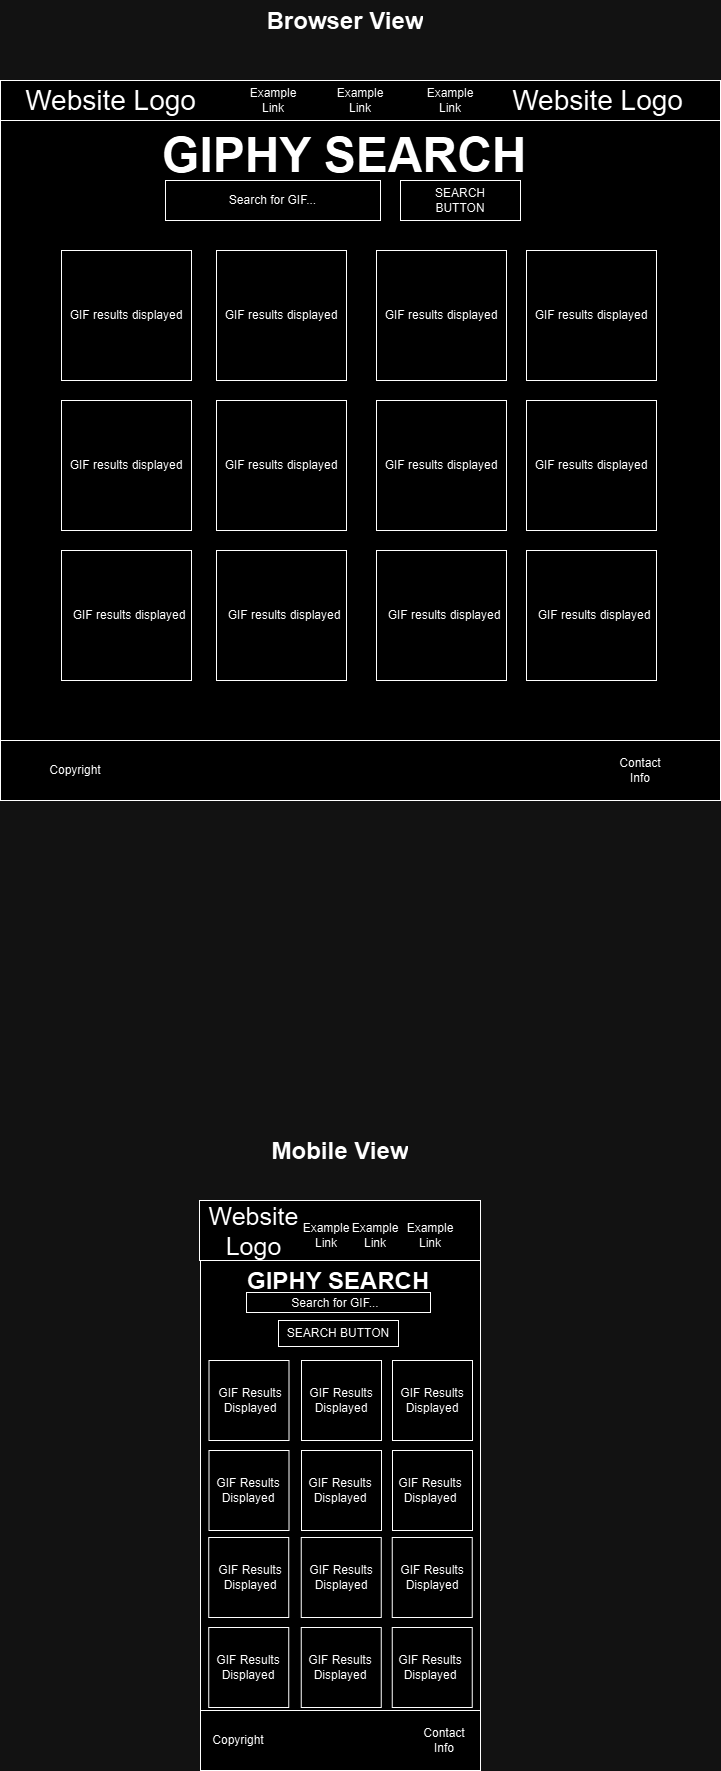

The diagram above was exported from draw.io. Its source (the exported page's mxGraphModel, read from the mxfile embedded in the PNG):
<mxGraphModel dx="1434" dy="738" grid="1" gridSize="10" guides="1" tooltips="1" connect="1" arrows="1" fold="1" page="1" pageScale="1" pageWidth="850" pageHeight="1100" math="0" shadow="0">
  <root>
    <mxCell id="0" />
    <mxCell id="1" parent="0" />
    <mxCell id="EX7HJN2xVCYqK3CvbIh4-1" value="" style="whiteSpace=wrap;html=1;aspect=fixed;" vertex="1" parent="1">
      <mxGeometry x="80" y="80" width="720" height="720" as="geometry" />
    </mxCell>
    <mxCell id="EX7HJN2xVCYqK3CvbIh4-2" value="" style="rounded=0;whiteSpace=wrap;html=1;" vertex="1" parent="1">
      <mxGeometry x="80" y="80" width="720" height="40" as="geometry" />
    </mxCell>
    <mxCell id="EX7HJN2xVCYqK3CvbIh4-3" value="" style="rounded=0;whiteSpace=wrap;html=1;" vertex="1" parent="1">
      <mxGeometry x="80" y="740" width="720" height="60" as="geometry" />
    </mxCell>
    <mxCell id="EX7HJN2xVCYqK3CvbIh4-4" value="&lt;h1 style=&quot;margin-top: 0px; font-size: 48px;&quot;&gt;GIPHY SEARCH&lt;/h1&gt;" style="text;html=1;whiteSpace=wrap;overflow=hidden;rounded=0;" vertex="1" parent="1">
      <mxGeometry x="240" y="120" width="370" height="60" as="geometry" />
    </mxCell>
    <mxCell id="EX7HJN2xVCYqK3CvbIh4-5" value="" style="rounded=0;whiteSpace=wrap;html=1;" vertex="1" parent="1">
      <mxGeometry x="245" y="180" width="215" height="40" as="geometry" />
    </mxCell>
    <mxCell id="EX7HJN2xVCYqK3CvbIh4-7" value="Search for GIF..." style="text;html=1;align=center;verticalAlign=middle;whiteSpace=wrap;rounded=0;" vertex="1" parent="1">
      <mxGeometry x="255" y="185" width="195" height="30" as="geometry" />
    </mxCell>
    <mxCell id="EX7HJN2xVCYqK3CvbIh4-9" value="" style="rounded=0;whiteSpace=wrap;html=1;" vertex="1" parent="1">
      <mxGeometry x="480" y="180" width="120" height="40" as="geometry" />
    </mxCell>
    <mxCell id="EX7HJN2xVCYqK3CvbIh4-10" value="SEARCH BUTTON" style="text;html=1;align=center;verticalAlign=middle;whiteSpace=wrap;rounded=0;" vertex="1" parent="1">
      <mxGeometry x="510" y="185" width="60" height="30" as="geometry" />
    </mxCell>
    <mxCell id="EX7HJN2xVCYqK3CvbIh4-13" value="" style="whiteSpace=wrap;html=1;aspect=fixed;" vertex="1" parent="1">
      <mxGeometry x="141" y="250" width="130" height="130" as="geometry" />
    </mxCell>
    <mxCell id="EX7HJN2xVCYqK3CvbIh4-14" value="" style="whiteSpace=wrap;html=1;aspect=fixed;" vertex="1" parent="1">
      <mxGeometry x="296" y="250" width="130" height="130" as="geometry" />
    </mxCell>
    <mxCell id="EX7HJN2xVCYqK3CvbIh4-15" value="" style="whiteSpace=wrap;html=1;aspect=fixed;" vertex="1" parent="1">
      <mxGeometry x="456" y="250" width="130" height="130" as="geometry" />
    </mxCell>
    <mxCell id="EX7HJN2xVCYqK3CvbIh4-16" value="" style="whiteSpace=wrap;html=1;aspect=fixed;" vertex="1" parent="1">
      <mxGeometry x="606" y="250" width="130" height="130" as="geometry" />
    </mxCell>
    <mxCell id="EX7HJN2xVCYqK3CvbIh4-17" value="" style="whiteSpace=wrap;html=1;aspect=fixed;" vertex="1" parent="1">
      <mxGeometry x="141" y="400" width="130" height="130" as="geometry" />
    </mxCell>
    <mxCell id="EX7HJN2xVCYqK3CvbIh4-18" value="" style="whiteSpace=wrap;html=1;aspect=fixed;" vertex="1" parent="1">
      <mxGeometry x="296" y="400" width="130" height="130" as="geometry" />
    </mxCell>
    <mxCell id="EX7HJN2xVCYqK3CvbIh4-19" value="" style="whiteSpace=wrap;html=1;aspect=fixed;" vertex="1" parent="1">
      <mxGeometry x="456" y="400" width="130" height="130" as="geometry" />
    </mxCell>
    <mxCell id="EX7HJN2xVCYqK3CvbIh4-20" value="" style="whiteSpace=wrap;html=1;aspect=fixed;" vertex="1" parent="1">
      <mxGeometry x="606" y="400" width="130" height="130" as="geometry" />
    </mxCell>
    <mxCell id="EX7HJN2xVCYqK3CvbIh4-21" value="" style="whiteSpace=wrap;html=1;aspect=fixed;" vertex="1" parent="1">
      <mxGeometry x="141" y="550" width="130" height="130" as="geometry" />
    </mxCell>
    <mxCell id="EX7HJN2xVCYqK3CvbIh4-22" value="" style="whiteSpace=wrap;html=1;aspect=fixed;" vertex="1" parent="1">
      <mxGeometry x="296" y="550" width="130" height="130" as="geometry" />
    </mxCell>
    <mxCell id="EX7HJN2xVCYqK3CvbIh4-23" value="" style="whiteSpace=wrap;html=1;aspect=fixed;" vertex="1" parent="1">
      <mxGeometry x="456" y="550" width="130" height="130" as="geometry" />
    </mxCell>
    <mxCell id="EX7HJN2xVCYqK3CvbIh4-24" value="" style="whiteSpace=wrap;html=1;aspect=fixed;" vertex="1" parent="1">
      <mxGeometry x="606" y="550" width="130" height="130" as="geometry" />
    </mxCell>
    <mxCell id="EX7HJN2xVCYqK3CvbIh4-25" value="GIF results displayed" style="text;html=1;align=center;verticalAlign=middle;whiteSpace=wrap;rounded=0;" vertex="1" parent="1">
      <mxGeometry x="121" y="270" width="170" height="90" as="geometry" />
    </mxCell>
    <mxCell id="EX7HJN2xVCYqK3CvbIh4-26" value="GIF results displayed" style="text;html=1;align=center;verticalAlign=middle;whiteSpace=wrap;rounded=0;" vertex="1" parent="1">
      <mxGeometry x="276" y="270" width="170" height="90" as="geometry" />
    </mxCell>
    <mxCell id="EX7HJN2xVCYqK3CvbIh4-27" value="GIF results displayed" style="text;html=1;align=center;verticalAlign=middle;whiteSpace=wrap;rounded=0;" vertex="1" parent="1">
      <mxGeometry x="436" y="270" width="170" height="90" as="geometry" />
    </mxCell>
    <mxCell id="EX7HJN2xVCYqK3CvbIh4-28" value="GIF results displayed" style="text;html=1;align=center;verticalAlign=middle;whiteSpace=wrap;rounded=0;" vertex="1" parent="1">
      <mxGeometry x="586" y="270" width="170" height="90" as="geometry" />
    </mxCell>
    <mxCell id="EX7HJN2xVCYqK3CvbIh4-29" value="GIF results displayed" style="text;html=1;align=center;verticalAlign=middle;whiteSpace=wrap;rounded=0;" vertex="1" parent="1">
      <mxGeometry x="121" y="420" width="170" height="90" as="geometry" />
    </mxCell>
    <mxCell id="EX7HJN2xVCYqK3CvbIh4-30" value="GIF results displayed" style="text;html=1;align=center;verticalAlign=middle;whiteSpace=wrap;rounded=0;" vertex="1" parent="1">
      <mxGeometry x="276" y="420" width="170" height="90" as="geometry" />
    </mxCell>
    <mxCell id="EX7HJN2xVCYqK3CvbIh4-31" value="GIF results displayed" style="text;html=1;align=center;verticalAlign=middle;whiteSpace=wrap;rounded=0;" vertex="1" parent="1">
      <mxGeometry x="436" y="420" width="170" height="90" as="geometry" />
    </mxCell>
    <mxCell id="EX7HJN2xVCYqK3CvbIh4-32" value="GIF results displayed" style="text;html=1;align=center;verticalAlign=middle;whiteSpace=wrap;rounded=0;" vertex="1" parent="1">
      <mxGeometry x="586" y="420" width="170" height="90" as="geometry" />
    </mxCell>
    <mxCell id="EX7HJN2xVCYqK3CvbIh4-33" value="GIF results displayed" style="text;html=1;align=center;verticalAlign=middle;whiteSpace=wrap;rounded=0;" vertex="1" parent="1">
      <mxGeometry x="124" y="570" width="170" height="90" as="geometry" />
    </mxCell>
    <mxCell id="EX7HJN2xVCYqK3CvbIh4-34" value="GIF results displayed" style="text;html=1;align=center;verticalAlign=middle;whiteSpace=wrap;rounded=0;" vertex="1" parent="1">
      <mxGeometry x="279" y="570" width="170" height="90" as="geometry" />
    </mxCell>
    <mxCell id="EX7HJN2xVCYqK3CvbIh4-35" value="GIF results displayed" style="text;html=1;align=center;verticalAlign=middle;whiteSpace=wrap;rounded=0;" vertex="1" parent="1">
      <mxGeometry x="439" y="570" width="170" height="90" as="geometry" />
    </mxCell>
    <mxCell id="EX7HJN2xVCYqK3CvbIh4-36" value="GIF results displayed" style="text;html=1;align=center;verticalAlign=middle;whiteSpace=wrap;rounded=0;" vertex="1" parent="1">
      <mxGeometry x="589" y="570" width="170" height="90" as="geometry" />
    </mxCell>
    <mxCell id="EX7HJN2xVCYqK3CvbIh4-37" value="Website Logo" style="text;html=1;align=center;verticalAlign=middle;whiteSpace=wrap;rounded=0;fontSize=28;" vertex="1" parent="1">
      <mxGeometry x="92.5" y="80" width="195" height="40" as="geometry" />
    </mxCell>
    <mxCell id="EX7HJN2xVCYqK3CvbIh4-38" value="Example Link" style="text;html=1;align=center;verticalAlign=middle;whiteSpace=wrap;rounded=0;" vertex="1" parent="1">
      <mxGeometry x="322.5" y="85" width="60" height="30" as="geometry" />
    </mxCell>
    <mxCell id="EX7HJN2xVCYqK3CvbIh4-39" value="Example Link" style="text;html=1;align=center;verticalAlign=middle;whiteSpace=wrap;rounded=0;" vertex="1" parent="1">
      <mxGeometry x="410" y="85" width="60" height="30" as="geometry" />
    </mxCell>
    <mxCell id="EX7HJN2xVCYqK3CvbIh4-40" value="Example Link" style="text;html=1;align=center;verticalAlign=middle;whiteSpace=wrap;rounded=0;" vertex="1" parent="1">
      <mxGeometry x="500" y="85" width="60" height="30" as="geometry" />
    </mxCell>
    <mxCell id="EX7HJN2xVCYqK3CvbIh4-42" value="Website Logo" style="text;html=1;align=center;verticalAlign=middle;whiteSpace=wrap;rounded=0;fontSize=28;" vertex="1" parent="1">
      <mxGeometry x="580" y="80" width="195" height="40" as="geometry" />
    </mxCell>
    <mxCell id="EX7HJN2xVCYqK3CvbIh4-43" value="Copyright" style="text;html=1;align=center;verticalAlign=middle;whiteSpace=wrap;rounded=0;" vertex="1" parent="1">
      <mxGeometry x="125" y="755" width="60" height="30" as="geometry" />
    </mxCell>
    <mxCell id="EX7HJN2xVCYqK3CvbIh4-44" value="Contact Info" style="text;html=1;align=center;verticalAlign=middle;whiteSpace=wrap;rounded=0;" vertex="1" parent="1">
      <mxGeometry x="690" y="755" width="60" height="30" as="geometry" />
    </mxCell>
    <mxCell id="EX7HJN2xVCYqK3CvbIh4-45" value="&lt;h1 style=&quot;margin-top: 0px;&quot;&gt;Browser View&lt;/h1&gt;" style="text;html=1;whiteSpace=wrap;overflow=hidden;rounded=0;align=center;" vertex="1" parent="1">
      <mxGeometry x="335" width="180" height="50" as="geometry" />
    </mxCell>
    <mxCell id="EX7HJN2xVCYqK3CvbIh4-47" value="" style="rounded=0;whiteSpace=wrap;html=1;" vertex="1" parent="1">
      <mxGeometry x="280" y="1200" width="280" height="570" as="geometry" />
    </mxCell>
    <mxCell id="EX7HJN2xVCYqK3CvbIh4-48" value="&lt;h1 style=&quot;margin-top: 0px;&quot;&gt;Mobile View&lt;/h1&gt;" style="text;html=1;whiteSpace=wrap;overflow=hidden;rounded=0;align=center;" vertex="1" parent="1">
      <mxGeometry x="330" y="1130" width="180" height="40" as="geometry" />
    </mxCell>
    <mxCell id="EX7HJN2xVCYqK3CvbIh4-49" value="" style="rounded=0;whiteSpace=wrap;html=1;" vertex="1" parent="1">
      <mxGeometry x="279" y="1200" width="281" height="60" as="geometry" />
    </mxCell>
    <mxCell id="EX7HJN2xVCYqK3CvbIh4-51" value="&lt;font style=&quot;font-size: 25px;&quot;&gt;Website Logo&lt;/font&gt;" style="text;html=1;align=center;verticalAlign=middle;whiteSpace=wrap;rounded=0;fontSize=25;" vertex="1" parent="1">
      <mxGeometry x="283.5" y="1210" width="99" height="40" as="geometry" />
    </mxCell>
    <mxCell id="EX7HJN2xVCYqK3CvbIh4-52" value="Example Link" style="text;html=1;align=center;verticalAlign=middle;whiteSpace=wrap;rounded=0;" vertex="1" parent="1">
      <mxGeometry x="376" y="1220" width="60" height="30" as="geometry" />
    </mxCell>
    <mxCell id="EX7HJN2xVCYqK3CvbIh4-53" value="Example Link" style="text;html=1;align=center;verticalAlign=middle;whiteSpace=wrap;rounded=0;" vertex="1" parent="1">
      <mxGeometry x="425" y="1220" width="60" height="30" as="geometry" />
    </mxCell>
    <mxCell id="EX7HJN2xVCYqK3CvbIh4-54" value="Example Link" style="text;html=1;align=center;verticalAlign=middle;whiteSpace=wrap;rounded=0;" vertex="1" parent="1">
      <mxGeometry x="480" y="1220" width="60" height="30" as="geometry" />
    </mxCell>
    <mxCell id="EX7HJN2xVCYqK3CvbIh4-55" value="" style="whiteSpace=wrap;html=1;aspect=fixed;" vertex="1" parent="1">
      <mxGeometry x="288.5" y="1360" width="80" height="80" as="geometry" />
    </mxCell>
    <mxCell id="EX7HJN2xVCYqK3CvbIh4-56" value="" style="whiteSpace=wrap;html=1;aspect=fixed;" vertex="1" parent="1">
      <mxGeometry x="381" y="1360" width="80" height="80" as="geometry" />
    </mxCell>
    <mxCell id="EX7HJN2xVCYqK3CvbIh4-57" value="" style="whiteSpace=wrap;html=1;aspect=fixed;" vertex="1" parent="1">
      <mxGeometry x="472" y="1360" width="80" height="80" as="geometry" />
    </mxCell>
    <mxCell id="EX7HJN2xVCYqK3CvbIh4-59" value="" style="whiteSpace=wrap;html=1;aspect=fixed;" vertex="1" parent="1">
      <mxGeometry x="288.5" y="1450" width="80" height="80" as="geometry" />
    </mxCell>
    <mxCell id="EX7HJN2xVCYqK3CvbIh4-60" value="" style="whiteSpace=wrap;html=1;aspect=fixed;" vertex="1" parent="1">
      <mxGeometry x="381" y="1450" width="80" height="80" as="geometry" />
    </mxCell>
    <mxCell id="EX7HJN2xVCYqK3CvbIh4-61" value="" style="whiteSpace=wrap;html=1;aspect=fixed;" vertex="1" parent="1">
      <mxGeometry x="472" y="1450" width="80" height="80" as="geometry" />
    </mxCell>
    <mxCell id="EX7HJN2xVCYqK3CvbIh4-62" value="" style="whiteSpace=wrap;html=1;aspect=fixed;" vertex="1" parent="1">
      <mxGeometry x="288.25" y="1537" width="80" height="80" as="geometry" />
    </mxCell>
    <mxCell id="EX7HJN2xVCYqK3CvbIh4-63" value="" style="whiteSpace=wrap;html=1;aspect=fixed;" vertex="1" parent="1">
      <mxGeometry x="380.75" y="1537" width="80" height="80" as="geometry" />
    </mxCell>
    <mxCell id="EX7HJN2xVCYqK3CvbIh4-64" value="" style="whiteSpace=wrap;html=1;aspect=fixed;" vertex="1" parent="1">
      <mxGeometry x="471.75" y="1537" width="80" height="80" as="geometry" />
    </mxCell>
    <mxCell id="EX7HJN2xVCYqK3CvbIh4-65" value="" style="whiteSpace=wrap;html=1;aspect=fixed;" vertex="1" parent="1">
      <mxGeometry x="288.25" y="1627" width="80" height="80" as="geometry" />
    </mxCell>
    <mxCell id="EX7HJN2xVCYqK3CvbIh4-66" value="" style="whiteSpace=wrap;html=1;aspect=fixed;" vertex="1" parent="1">
      <mxGeometry x="380.75" y="1627" width="80" height="80" as="geometry" />
    </mxCell>
    <mxCell id="EX7HJN2xVCYqK3CvbIh4-67" value="" style="whiteSpace=wrap;html=1;aspect=fixed;" vertex="1" parent="1">
      <mxGeometry x="471.75" y="1627" width="80" height="80" as="geometry" />
    </mxCell>
    <mxCell id="EX7HJN2xVCYqK3CvbIh4-68" value="" style="rounded=0;whiteSpace=wrap;html=1;" vertex="1" parent="1">
      <mxGeometry x="280" y="1710" width="280" height="60" as="geometry" />
    </mxCell>
    <mxCell id="EX7HJN2xVCYqK3CvbIh4-69" value="&lt;h1 style=&quot;margin-top: 0px;&quot;&gt;GIPHY SEARCH&lt;/h1&gt;" style="text;html=1;whiteSpace=wrap;overflow=hidden;rounded=0;" vertex="1" parent="1">
      <mxGeometry x="325" y="1260" width="200" height="40" as="geometry" />
    </mxCell>
    <mxCell id="EX7HJN2xVCYqK3CvbIh4-70" value="" style="rounded=0;whiteSpace=wrap;html=1;" vertex="1" parent="1">
      <mxGeometry x="326" y="1292" width="184" height="20" as="geometry" />
    </mxCell>
    <mxCell id="EX7HJN2xVCYqK3CvbIh4-71" value="Search for GIF..." style="text;html=1;align=center;verticalAlign=middle;whiteSpace=wrap;rounded=0;" vertex="1" parent="1">
      <mxGeometry x="320" y="1288" width="190" height="30" as="geometry" />
    </mxCell>
    <mxCell id="EX7HJN2xVCYqK3CvbIh4-72" value="" style="rounded=0;whiteSpace=wrap;html=1;" vertex="1" parent="1">
      <mxGeometry x="358" y="1320" width="120" height="26" as="geometry" />
    </mxCell>
    <mxCell id="EX7HJN2xVCYqK3CvbIh4-73" value="SEARCH BUTTON" style="text;html=1;align=center;verticalAlign=middle;whiteSpace=wrap;rounded=0;" vertex="1" parent="1">
      <mxGeometry x="358" y="1318" width="120" height="30" as="geometry" />
    </mxCell>
    <mxCell id="EX7HJN2xVCYqK3CvbIh4-74" value="GIF Results Displayed" style="text;html=1;align=center;verticalAlign=middle;whiteSpace=wrap;rounded=0;" vertex="1" parent="1">
      <mxGeometry x="290" y="1360" width="80" height="80" as="geometry" />
    </mxCell>
    <mxCell id="EX7HJN2xVCYqK3CvbIh4-75" value="GIF Results Displayed" style="text;html=1;align=center;verticalAlign=middle;whiteSpace=wrap;rounded=0;" vertex="1" parent="1">
      <mxGeometry x="472" y="1360" width="80" height="80" as="geometry" />
    </mxCell>
    <mxCell id="EX7HJN2xVCYqK3CvbIh4-76" value="GIF Results Displayed" style="text;html=1;align=center;verticalAlign=middle;whiteSpace=wrap;rounded=0;" vertex="1" parent="1">
      <mxGeometry x="381" y="1360" width="80" height="80" as="geometry" />
    </mxCell>
    <mxCell id="EX7HJN2xVCYqK3CvbIh4-77" value="GIF Results Displayed" style="text;html=1;align=center;verticalAlign=middle;whiteSpace=wrap;rounded=0;" vertex="1" parent="1">
      <mxGeometry x="287.5" y="1450" width="80" height="80" as="geometry" />
    </mxCell>
    <mxCell id="EX7HJN2xVCYqK3CvbIh4-78" value="GIF Results Displayed" style="text;html=1;align=center;verticalAlign=middle;whiteSpace=wrap;rounded=0;" vertex="1" parent="1">
      <mxGeometry x="380" y="1450" width="80" height="80" as="geometry" />
    </mxCell>
    <mxCell id="EX7HJN2xVCYqK3CvbIh4-79" value="GIF Results Displayed" style="text;html=1;align=center;verticalAlign=middle;whiteSpace=wrap;rounded=0;" vertex="1" parent="1">
      <mxGeometry x="470" y="1450" width="80" height="80" as="geometry" />
    </mxCell>
    <mxCell id="EX7HJN2xVCYqK3CvbIh4-80" value="GIF Results Displayed" style="text;html=1;align=center;verticalAlign=middle;whiteSpace=wrap;rounded=0;" vertex="1" parent="1">
      <mxGeometry x="290" y="1537" width="80" height="80" as="geometry" />
    </mxCell>
    <mxCell id="EX7HJN2xVCYqK3CvbIh4-81" value="GIF Results Displayed" style="text;html=1;align=center;verticalAlign=middle;whiteSpace=wrap;rounded=0;" vertex="1" parent="1">
      <mxGeometry x="381" y="1537" width="80" height="80" as="geometry" />
    </mxCell>
    <mxCell id="EX7HJN2xVCYqK3CvbIh4-82" value="GIF Results Displayed" style="text;html=1;align=center;verticalAlign=middle;whiteSpace=wrap;rounded=0;" vertex="1" parent="1">
      <mxGeometry x="471.75" y="1537" width="80" height="80" as="geometry" />
    </mxCell>
    <mxCell id="EX7HJN2xVCYqK3CvbIh4-83" value="GIF Results Displayed" style="text;html=1;align=center;verticalAlign=middle;whiteSpace=wrap;rounded=0;" vertex="1" parent="1">
      <mxGeometry x="287.5" y="1627" width="80" height="80" as="geometry" />
    </mxCell>
    <mxCell id="EX7HJN2xVCYqK3CvbIh4-84" value="GIF Results Displayed" style="text;html=1;align=center;verticalAlign=middle;whiteSpace=wrap;rounded=0;" vertex="1" parent="1">
      <mxGeometry x="380" y="1627" width="80" height="80" as="geometry" />
    </mxCell>
    <mxCell id="EX7HJN2xVCYqK3CvbIh4-85" value="GIF Results Displayed" style="text;html=1;align=center;verticalAlign=middle;whiteSpace=wrap;rounded=0;" vertex="1" parent="1">
      <mxGeometry x="470" y="1627" width="80" height="80" as="geometry" />
    </mxCell>
    <mxCell id="EX7HJN2xVCYqK3CvbIh4-86" value="Copyright" style="text;html=1;align=center;verticalAlign=middle;whiteSpace=wrap;rounded=0;" vertex="1" parent="1">
      <mxGeometry x="287.5" y="1725" width="60" height="30" as="geometry" />
    </mxCell>
    <mxCell id="EX7HJN2xVCYqK3CvbIh4-87" value="Contact Info" style="text;html=1;align=center;verticalAlign=middle;whiteSpace=wrap;rounded=0;" vertex="1" parent="1">
      <mxGeometry x="494" y="1725" width="60" height="30" as="geometry" />
    </mxCell>
  </root>
</mxGraphModel>